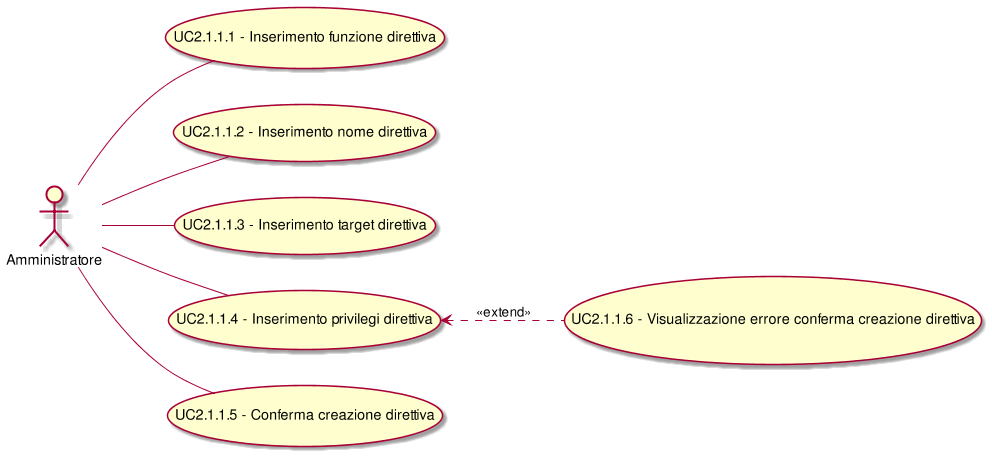

The diagram above was rendered by PlantUML. Its source (embedded in the PNG):
@startuml
scale 1000*1000
left to right direction
(UC2.1.1.4) <.. (UC2.1.1.6): <<extend>>
( UC2.1.1.1 - Inserimento funzione direttiva ) as (UC2.1.1.1)
:Amministratore:--(UC2.1.1.1)
( UC2.1.1.2 - Inserimento nome direttiva ) as (UC2.1.1.2)
:Amministratore:--(UC2.1.1.2)
( UC2.1.1.3 - Inserimento target direttiva ) as (UC2.1.1.3)
:Amministratore:--(UC2.1.1.3)
( UC2.1.1.4 - Inserimento privilegi direttiva ) as (UC2.1.1.4)
:Amministratore:--(UC2.1.1.4)
( UC2.1.1.5 - Conferma creazione direttiva ) as (UC2.1.1.5)
:Amministratore:--(UC2.1.1.5)
( UC2.1.1.6 - Visualizzazione errore conferma creazione direttiva ) as (UC2.1.1.6)
@enduml